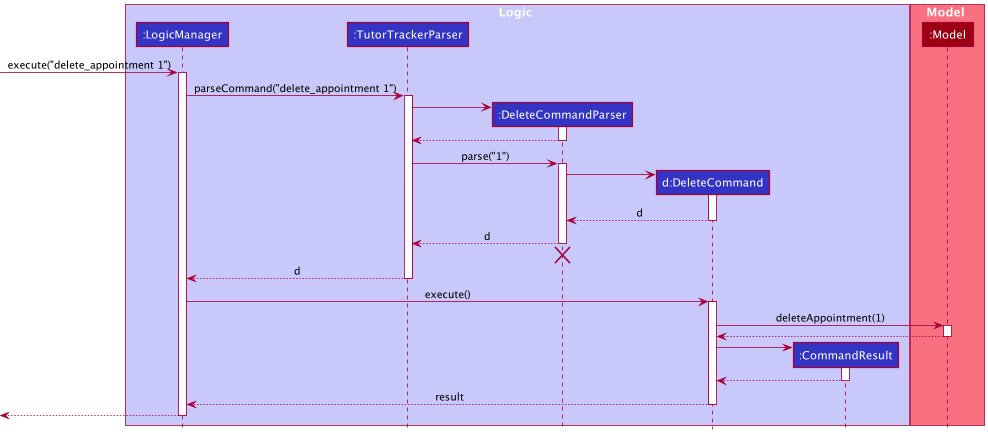

The diagram above was rendered by PlantUML. Its source (embedded in the PNG):
@startuml
!include style.puml

box Logic LOGIC_COLOR_T1
participant ":LogicManager" as LogicManager LOGIC_COLOR
participant ":TutorTrackerParser" as TutorTrackerParser LOGIC_COLOR
participant ":DeleteCommandParser" as DeleteCommandParser LOGIC_COLOR
participant "d:DeleteCommand" as DeleteCommand LOGIC_COLOR
participant ":CommandResult" as CommandResult LOGIC_COLOR
end box

box Model MODEL_COLOR_T1
participant ":Model" as Model MODEL_COLOR
end box

[-> LogicManager : execute("delete_appointment 1")
activate LogicManager

LogicManager -> TutorTrackerParser : parseCommand("delete_appointment 1")
activate TutorTrackerParser

create DeleteCommandParser
TutorTrackerParser -> DeleteCommandParser
activate DeleteCommandParser

DeleteCommandParser --> TutorTrackerParser
deactivate DeleteCommandParser

TutorTrackerParser -> DeleteCommandParser : parse("1")
activate DeleteCommandParser

create DeleteCommand
DeleteCommandParser -> DeleteCommand
activate DeleteCommand

DeleteCommand --> DeleteCommandParser : d
deactivate DeleteCommand

DeleteCommandParser --> TutorTrackerParser : d
deactivate DeleteCommandParser
'Hidden arrow to position the destroy marker below the end of the activation bar.
DeleteCommandParser -[hidden]-> TutorTrackerParser
destroy DeleteCommandParser

TutorTrackerParser --> LogicManager : d
deactivate TutorTrackerParser

LogicManager -> DeleteCommand : execute()
activate DeleteCommand

DeleteCommand -> Model : deleteAppointment(1)
activate Model

Model --> DeleteCommand
deactivate Model

create CommandResult
DeleteCommand -> CommandResult
activate CommandResult

CommandResult --> DeleteCommand
deactivate CommandResult

DeleteCommand --> LogicManager : result
deactivate DeleteCommand

[<--LogicManager
deactivate LogicManager
@enduml